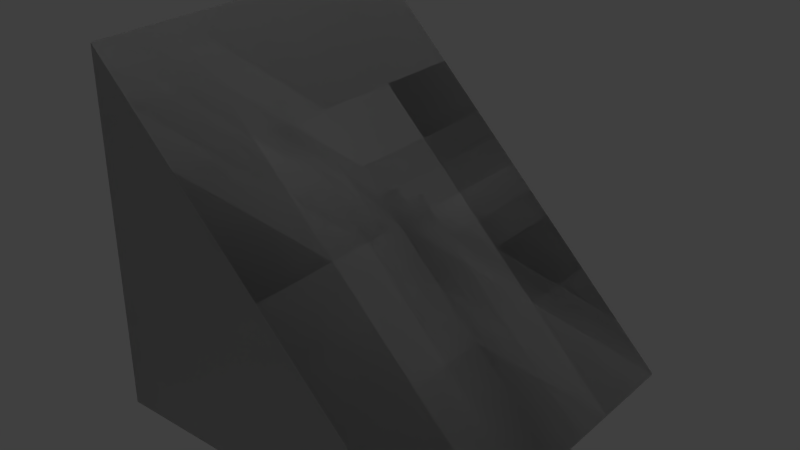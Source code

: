 # Source: Compact_Edge.blend  (saved by Blender 2.79.0; exported with 4.5.12 LTS)
import bpy
from mathutils import Matrix  # noqa: F401  (used for matrix-valued properties, if any)

bpy.ops.wm.read_factory_settings(use_empty=True)
scene = bpy.context.scene
scene.name = 'Scene'

# ---- collections
col_collection_1 = bpy.data.collections.new('Collection 1'); scene.collection.children.link(col_collection_1)

# ---- materials (node trees are filled in below, after node groups)
mat_rc_prism_001 = bpy.data.materials.new('RC_Prism.001')
mat_rc_prism_001.alpha_threshold = 0.0
mat_rc_prism_001.use_transparent_shadow = False
mat_rc_prism_001.roughness = 0.5
mat_rc_prism = bpy.data.materials.new('RC_Prism')
mat_rc_prism.alpha_threshold = 0.0
mat_rc_prism.use_transparent_shadow = False
mat_rc_prism.roughness = 0.5

# ---- material node trees

# ---- world
world_world = bpy.data.worlds.new('World'); scene.world = world_world
world_world.color = (0.05088, 0.05088, 0.05088)
world_world.use_sun_shadow = False
world_world.sun_shadow_jitter_overblur = 0.0
world_world.cycles.sampling_method = 'MANUAL'

# ---- lights
light_lamp = bpy.data.lights.new('Lamp', 'POINT')
light_lamp.transmission_factor = 0.0
light_lamp.cutoff_distance = 30.0
light_lamp.energy = 100.0
light_lamp.shadow_buffer_clip_start = 1.001
light_lamp.shadow_soft_size = 0.1
light_lamp.shadow_maximum_resolution = 0.006
light_lamp.use_absolute_resolution = True

# ---- meshes
me_rc_prism_001 = bpy.data.meshes.new('RC_Prism.001')
me_rc_prism_001.from_pydata([(-0.5, 0.5, 0.5), (0.5, -0.5, 0.5), (0.5, -0.5, -0.5), (-0.5, 0.5, -0.5), (-0.5, -0.5, -0.5), (-0.5, -0.5, 0.5), (-0.5, 0.5, 0.5), (-0.5, 0.5, -0.5), (-0.5, -0.5, 0.5), (-0.5, -0.5, -0.5), (0.5, -0.5, -0.5), (0.5, -0.5, 0.5), (-0.5, -0.5, 0.5), (0.5, -0.5, 0.5), (-0.5, 0.5, 0.5), (-0.5, -0.5, -0.5), (-0.5, 0.5, -0.5), (0.5, -0.5, -0.5)], [], [(0, 1, 2), (0, 2, 3), (4, 5, 6), (4, 6, 7), (8, 9, 10), (8, 10, 11), (12, 13, 14), (15, 16, 17)])
me_rc_prism_001.polygons.foreach_set('use_smooth', [True] * 8)
_k = set([(0, 1), (0, 3), (1, 2), (2, 3), (4, 5), (4, 7), (5, 6), (6, 7), (8, 9), (8, 11), (9, 10), (10, 11), (12, 13), (12, 14), (13, 14), (15, 16), (15, 17), (16, 17)])
me_rc_prism_001.attributes.new('sharp_edge', 'BOOLEAN', 'EDGE').data.foreach_set('value', [ (min(e.vertices), max(e.vertices)) in _k for e in me_rc_prism_001.edges])
_uv = me_rc_prism_001.uv_layers.new(name='UVMap')
_uv.uv.foreach_set('vector', [0.9862, 0.8272, 0.9862, 0.9852, 0.8283, 0.9852, 0.9862, 0.8272, 0.8283, 0.9852, 0.8283, 0.8272, 0.8283, 0.8272, 0.9862, 0.8272, 0.9862, 0.9852, 0.8283, 0.8272, 0.9862, 0.9852, 0.8283, 0.9852, 0.9862, 0.9852, 0.8283, 0.9852, 0.8283, 0.8272, 0.9862, 0.9852, 0.8283, 0.8272, 0.9862, 0.8272, 0.9862, 0.1701, 0.8286, 0.1704, 0.9862, 0.01281, 0.9862, 0.1701, 0.9862, 0.01281, 0.8286, 0.1704])
me_rc_prism_001.materials.append(mat_rc_prism_001)
me_rc_prism_001.use_remesh_preserve_volume = False
me_rc_prism_001.use_remesh_preserve_attributes = False
me_rc_prism_001.use_mirror_vertex_groups = False
me_rc_prism_001.update()
me_rc_prism_001.normals_split_custom_set([tuple(v) for v in zip(*[iter([0.7071, 0.7071, 0.0, 0.7071, 0.7071, 0.0, 0.7071, 0.7071, 0.0, 0.7071, 0.7071, 0.0, 0.7071, 0.7071, 0.0, 0.7071, 0.7071, 0.0, -1.0, 0.0, 0.0, -1.0, 0.0, 0.0, -1.0, 0.0, 0.0, -1.0, 0.0, 0.0, -1.0, 0.0, 0.0, -1.0, 0.0, 0.0, 0.0, -1.0, 0.0, 0.0, -1.0, 0.0, 0.0, -1.0, 0.0, 0.0, -1.0, 0.0, 0.0, -1.0, 0.0, 0.0, -1.0, 0.0, 0.0, 0.0, 1.0, 0.0, 0.0, 1.0, 0.0, 0.0, 1.0, 0.0, 0.0, -1.0, 0.0, 0.0, -1.0, 0.0, 0.0, -1.0])] * 3)])
me_rc_prism = bpy.data.meshes.new('RC_Prism')
me_rc_prism.from_pydata([(-0.5, 0.5, 0.5), (0.5, -0.5, 0.5), (0.5, -0.5, -0.5), (-0.5, 0.5, -0.5), (-0.5, -0.5, -0.5), (-0.5, -0.5, 0.5), (-0.5, 0.5, 0.5), (-0.5, 0.5, -0.5), (-0.5, -0.5, 0.5), (-0.5, -0.5, -0.5), (0.5, -0.5, -0.5), (0.5, -0.5, 0.5), (-0.5, -0.5, 0.5), (0.5, -0.5, 0.5), (-0.5, 0.5, 0.5), (-0.5, -0.5, -0.5), (-0.5, 0.5, -0.5), (0.5, -0.5, -0.5)], [], [(0, 1, 2), (0, 2, 3), (4, 5, 6), (4, 6, 7), (8, 9, 10), (8, 10, 11), (12, 13, 14), (15, 16, 17)])
me_rc_prism.polygons.foreach_set('use_smooth', [True] * 8)
_k = set([(0, 1), (0, 3), (1, 2), (2, 3), (4, 5), (4, 7), (5, 6), (6, 7), (8, 9), (8, 11), (9, 10), (10, 11), (12, 13), (12, 14), (13, 14), (15, 16), (15, 17), (16, 17)])
me_rc_prism.attributes.new('sharp_edge', 'BOOLEAN', 'EDGE').data.foreach_set('value', [ (min(e.vertices), max(e.vertices)) in _k for e in me_rc_prism.edges])
_uv = me_rc_prism.uv_layers.new(name='UVMap')
_uv.uv.foreach_set('vector', [0.9862, 0.8272, 0.9862, 0.9852, 0.8283, 0.9852, 0.9862, 0.8272, 0.8283, 0.9852, 0.8283, 0.8272, 0.8283, 0.8272, 0.9862, 0.8272, 0.9862, 0.9852, 0.8283, 0.8272, 0.9862, 0.9852, 0.8283, 0.9852, 0.9862, 0.9852, 0.8283, 0.9852, 0.8283, 0.8272, 0.9862, 0.9852, 0.8283, 0.8272, 0.9862, 0.8272, 0.9862, 0.1701, 0.8286, 0.1704, 0.9862, 0.01281, 0.9862, 0.1701, 0.9862, 0.01281, 0.8286, 0.1704])
me_rc_prism.materials.append(mat_rc_prism)
me_rc_prism.use_remesh_preserve_volume = False
me_rc_prism.use_remesh_preserve_attributes = False
me_rc_prism.use_mirror_vertex_groups = False
me_rc_prism.update()
me_rc_prism.normals_split_custom_set([tuple(v) for v in zip(*[iter([0.7071, 0.7071, 0.0, 0.7071, 0.7071, 0.0, 0.7071, 0.7071, 0.0, 0.7071, 0.7071, 0.0, 0.7071, 0.7071, 0.0, 0.7071, 0.7071, 0.0, -1.0, 0.0, 0.0, -1.0, 0.0, 0.0, -1.0, 0.0, 0.0, -1.0, 0.0, 0.0, -1.0, 0.0, 0.0, -1.0, 0.0, 0.0, 0.0, -1.0, 0.0, 0.0, -1.0, 0.0, 0.0, -1.0, 0.0, 0.0, -1.0, 0.0, 0.0, -1.0, 0.0, 0.0, -1.0, 0.0, 0.0, 0.0, 1.0, 0.0, 0.0, 1.0, 0.0, 0.0, 1.0, 0.0, 0.0, -1.0, 0.0, 0.0, -1.0, 0.0, 0.0, -1.0])] * 3)])

# ---- objects
ob_rc_prism_001 = bpy.data.objects.new('RC_Prism.001', me_rc_prism_001)
ob_rc_prism = bpy.data.objects.new('RC_Prism', me_rc_prism)
ob_lamp = bpy.data.objects.new('Lamp', light_lamp)

# ---- transforms, parenting, visibility, modifiers, constraints
ob_rc_prism_001.location = (0.0, 0.0, 0.0)
ob_rc_prism_001.rotation_euler = (1.571, -0.0, 0.0)
ob_rc_prism_001.lineart.crease_threshold = 0.0
ob_rc_prism.location = (0.0, 0.0, 0.0)
ob_rc_prism.rotation_euler = (1.571, -0.0, 0.0)
ob_rc_prism.lineart.crease_threshold = 0.0
ob_lamp.location = (4.076, 1.005, 5.904)
ob_lamp.rotation_euler = (0.6503, 0.05522, 1.866)
ob_lamp.lock_rotations_4d = False
ob_lamp.empty_display_type = 'ARROWS'
ob_lamp.color = (0.0, 0.0, 0.0, 0.0)
ob_lamp.lineart.crease_threshold = 0.0

# ---- collection membership
col_collection_1.objects.link(ob_rc_prism_001)
col_collection_1.objects.link(ob_rc_prism)
col_collection_1.objects.link(ob_lamp)

# ---- scene / render settings (as saved in the file)
scene.frame_start = 1; scene.frame_end = 250; scene.frame_set(1)
scene.render.engine = 'BLENDER_EEVEE_NEXT'
scene.render.resolution_percentage = 50
scene.render.dither_intensity = 0.0
scene.cycles.use_denoising = False
scene.cycles.samples = 128
scene.cycles.sampling_pattern = 'TABULATED_SOBOL'
scene.cycles.use_adaptive_sampling = False
scene.cycles.use_light_tree = False
scene.cycles.blur_glossy = 0.0
scene.cycles.sample_clamp_indirect = 0.0
scene.view_settings.view_transform = 'Standard'
bpy.context.view_layer.update()

# ---- added for rendering (the .blend has no active camera): camera
cam_auto = bpy.data.cameras.new('AutoCamera')
cam_auto.lens = 50.0
cam_auto.sensor_width = 36.0
cam_auto.clip_end = 1000.0
ob_auto_camera = bpy.data.objects.new('AutoCamera', cam_auto)
scene.collection.objects.link(ob_auto_camera)
ob_auto_camera.location = (1.60254, -1.92304, 1.28203)
ob_auto_camera.rotation_euler = (1.09748, -7.21219e-08, 0.694738)
scene.camera = ob_auto_camera
bpy.context.view_layer.update()
